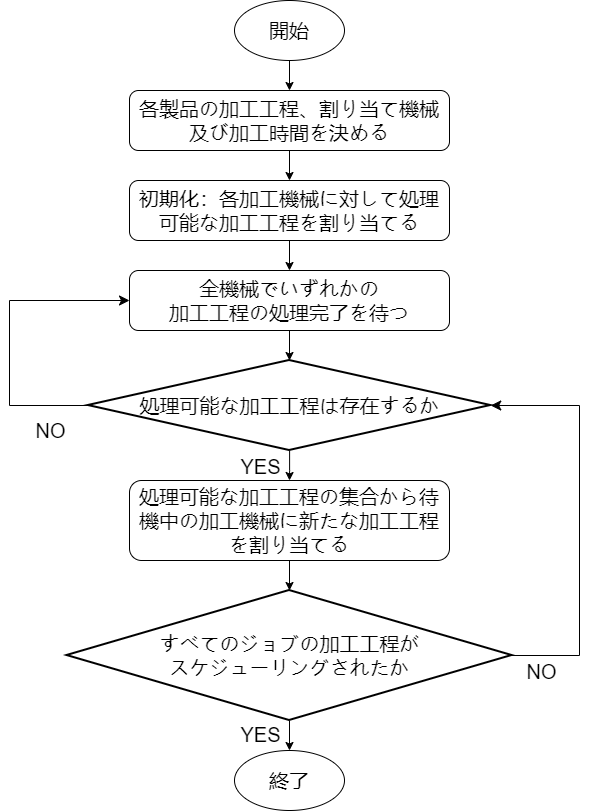

The diagram above was exported from draw.io. Its source (the exported page's mxGraphModel, read from the mxfile embedded in the PNG):
<mxGraphModel dx="1032" dy="555" grid="1" gridSize="10" guides="1" tooltips="1" connect="1" arrows="1" fold="1" page="1" pageScale="1" pageWidth="827" pageHeight="1169" math="0" shadow="0">
  <root>
    <mxCell id="WIyWlLk6GJQsqaUBKTNV-0" />
    <mxCell id="WIyWlLk6GJQsqaUBKTNV-1" parent="WIyWlLk6GJQsqaUBKTNV-0" />
    <mxCell id="LbSVFGGS88e8mSxdxGrW-2" edge="1" parent="WIyWlLk6GJQsqaUBKTNV-1" source="WIyWlLk6GJQsqaUBKTNV-3" style="edgeStyle=orthogonalEdgeStyle;rounded=0;orthogonalLoop=1;jettySize=auto;html=1;" target="WIyWlLk6GJQsqaUBKTNV-7" value="">
      <mxGeometry relative="1" as="geometry" />
    </mxCell>
    <mxCell id="WIyWlLk6GJQsqaUBKTNV-3" parent="WIyWlLk6GJQsqaUBKTNV-1" style="rounded=1;whiteSpace=wrap;html=1;fontSize=12;glass=0;strokeWidth=1;shadow=0;" value="&lt;font style=&quot;font-size: 20px;&quot;&gt;各製品の加工工程、割り当て機械及び加工時間を決める&lt;/font&gt;" vertex="1">
      <mxGeometry height="60" width="320" x="240" y="140" as="geometry" />
    </mxCell>
    <mxCell id="LbSVFGGS88e8mSxdxGrW-4" edge="1" parent="WIyWlLk6GJQsqaUBKTNV-1" source="WIyWlLk6GJQsqaUBKTNV-7" style="edgeStyle=orthogonalEdgeStyle;rounded=0;orthogonalLoop=1;jettySize=auto;html=1;" target="LbSVFGGS88e8mSxdxGrW-3" value="">
      <mxGeometry relative="1" as="geometry" />
    </mxCell>
    <mxCell id="WIyWlLk6GJQsqaUBKTNV-7" parent="WIyWlLk6GJQsqaUBKTNV-1" style="rounded=1;whiteSpace=wrap;html=1;fontSize=12;glass=0;strokeWidth=1;shadow=0;" value="&lt;font style=&quot;font-size: 20px;&quot;&gt;初期化：各加工機械に対して処理可能な加工工程を割り当てる&lt;/font&gt;" vertex="1">
      <mxGeometry height="60" width="320" x="240" y="230" as="geometry" />
    </mxCell>
    <mxCell id="LbSVFGGS88e8mSxdxGrW-0" parent="WIyWlLk6GJQsqaUBKTNV-1" style="ellipse;whiteSpace=wrap;html=1;" value="&lt;font style=&quot;font-size: 20px;&quot;&gt;開始&lt;/font&gt;" vertex="1">
      <mxGeometry height="60" width="110" x="345" y="50" as="geometry" />
    </mxCell>
    <mxCell id="LbSVFGGS88e8mSxdxGrW-1" edge="1" parent="WIyWlLk6GJQsqaUBKTNV-1" source="LbSVFGGS88e8mSxdxGrW-0" style="endArrow=classic;html=1;rounded=0;exitX=0.5;exitY=1;exitDx=0;exitDy=0;entryX=0.5;entryY=0;entryDx=0;entryDy=0;" target="WIyWlLk6GJQsqaUBKTNV-3" value="">
      <mxGeometry height="50" relative="1" width="50" as="geometry">
        <mxPoint x="500" y="120" as="sourcePoint" />
        <mxPoint x="550" y="70" as="targetPoint" />
      </mxGeometry>
    </mxCell>
    <mxCell id="LbSVFGGS88e8mSxdxGrW-6" edge="1" parent="WIyWlLk6GJQsqaUBKTNV-1" source="LbSVFGGS88e8mSxdxGrW-3" style="edgeStyle=orthogonalEdgeStyle;rounded=0;orthogonalLoop=1;jettySize=auto;html=1;" value="">
      <mxGeometry relative="1" as="geometry">
        <mxPoint x="400" y="410" as="targetPoint" />
      </mxGeometry>
    </mxCell>
    <mxCell id="LbSVFGGS88e8mSxdxGrW-3" parent="WIyWlLk6GJQsqaUBKTNV-1" style="rounded=1;whiteSpace=wrap;html=1;" value="&lt;div&gt;&lt;font style=&quot;font-size: 20px;&quot;&gt;全機械でいずれかの&lt;/font&gt;&lt;/div&gt;&lt;div&gt;&lt;font style=&quot;font-size: 20px;&quot;&gt;加工工程の処理完了を待つ&lt;/font&gt;&lt;/div&gt;" vertex="1">
      <mxGeometry height="60" width="320" x="240" y="320" as="geometry" />
    </mxCell>
    <mxCell id="LbSVFGGS88e8mSxdxGrW-12" edge="1" parent="WIyWlLk6GJQsqaUBKTNV-1" source="LbSVFGGS88e8mSxdxGrW-7" style="edgeStyle=orthogonalEdgeStyle;rounded=0;orthogonalLoop=1;jettySize=auto;html=1;" target="LbSVFGGS88e8mSxdxGrW-11" value="">
      <mxGeometry relative="1" as="geometry" />
    </mxCell>
    <mxCell id="LbSVFGGS88e8mSxdxGrW-13" connectable="0" parent="LbSVFGGS88e8mSxdxGrW-12" style="edgeLabel;html=1;align=center;verticalAlign=middle;resizable=0;points=[];" value="&lt;font style=&quot;font-size: 20px;&quot;&gt;YES&lt;/font&gt;" vertex="1">
      <mxGeometry relative="1" x="0.432" as="geometry">
        <mxPoint x="-30" y="-6" as="offset" />
      </mxGeometry>
    </mxCell>
    <mxCell id="LbSVFGGS88e8mSxdxGrW-7" parent="WIyWlLk6GJQsqaUBKTNV-1" style="strokeWidth=2;html=1;shape=mxgraph.flowchart.decision;whiteSpace=wrap;" value="&lt;div&gt;&lt;span style=&quot;font-size: 20px; background-color: transparent;&quot;&gt;処理可能な加工工程は存在するか&lt;/span&gt;&lt;br&gt;&lt;/div&gt;" vertex="1">
      <mxGeometry height="90" width="402.5" x="198.75" y="410" as="geometry" />
    </mxCell>
    <mxCell id="LbSVFGGS88e8mSxdxGrW-9" edge="1" parent="WIyWlLk6GJQsqaUBKTNV-1" source="LbSVFGGS88e8mSxdxGrW-7" style="edgeStyle=segmentEdgeStyle;endArrow=classic;html=1;curved=0;rounded=0;endSize=8;startSize=8;exitX=0;exitY=0.5;exitDx=0;exitDy=0;exitPerimeter=0;entryX=0;entryY=0.5;entryDx=0;entryDy=0;" target="LbSVFGGS88e8mSxdxGrW-3" value="">
      <mxGeometry height="50" relative="1" width="50" as="geometry">
        <Array as="points">
          <mxPoint x="120" y="455" />
          <mxPoint x="120" y="350" />
        </Array>
        <mxPoint x="140" y="430" as="sourcePoint" />
        <mxPoint x="190" y="380" as="targetPoint" />
      </mxGeometry>
    </mxCell>
    <mxCell id="LbSVFGGS88e8mSxdxGrW-10" connectable="0" parent="LbSVFGGS88e8mSxdxGrW-9" style="edgeLabel;html=1;align=center;verticalAlign=middle;resizable=0;points=[];" value="&lt;font style=&quot;font-size: 20px;&quot;&gt;NO&lt;/font&gt;" vertex="1">
      <mxGeometry relative="1" x="-0.1359" y="-2" as="geometry">
        <mxPoint x="38" y="77" as="offset" />
      </mxGeometry>
    </mxCell>
    <mxCell id="LbSVFGGS88e8mSxdxGrW-15" edge="1" parent="WIyWlLk6GJQsqaUBKTNV-1" source="LbSVFGGS88e8mSxdxGrW-11" style="edgeStyle=orthogonalEdgeStyle;rounded=0;orthogonalLoop=1;jettySize=auto;html=1;" target="LbSVFGGS88e8mSxdxGrW-14" value="">
      <mxGeometry relative="1" as="geometry" />
    </mxCell>
    <mxCell id="LbSVFGGS88e8mSxdxGrW-11" parent="WIyWlLk6GJQsqaUBKTNV-1" style="rounded=1;whiteSpace=wrap;html=1;" value="&lt;font style=&quot;font-size: 20px;&quot;&gt;処理可能な加工工程の集合から待機中の加工機械に新たな加工工程を割り当てる&lt;/font&gt;" vertex="1">
      <mxGeometry height="80" width="320" x="240" y="530" as="geometry" />
    </mxCell>
    <mxCell id="LbSVFGGS88e8mSxdxGrW-17" edge="1" parent="WIyWlLk6GJQsqaUBKTNV-1" source="LbSVFGGS88e8mSxdxGrW-14" style="edgeStyle=orthogonalEdgeStyle;rounded=0;orthogonalLoop=1;jettySize=auto;html=1;" target="LbSVFGGS88e8mSxdxGrW-16" value="">
      <mxGeometry relative="1" as="geometry" />
    </mxCell>
    <mxCell id="LbSVFGGS88e8mSxdxGrW-18" connectable="0" parent="LbSVFGGS88e8mSxdxGrW-17" style="edgeLabel;html=1;align=center;verticalAlign=middle;resizable=0;points=[];" value="&lt;div&gt;&lt;font style=&quot;font-size: 20px;&quot;&gt;YES&lt;/font&gt;&lt;/div&gt;" vertex="1">
      <mxGeometry relative="1" x="-0.648" y="-2" as="geometry">
        <mxPoint x="-28" y="4" as="offset" />
      </mxGeometry>
    </mxCell>
    <mxCell id="LbSVFGGS88e8mSxdxGrW-14" parent="WIyWlLk6GJQsqaUBKTNV-1" style="strokeWidth=2;html=1;shape=mxgraph.flowchart.decision;whiteSpace=wrap;" value="&lt;div&gt;&lt;font style=&quot;font-size: 20px;&quot;&gt;すべてのジョブの加工工程が&lt;/font&gt;&lt;/div&gt;&lt;div&gt;&lt;font style=&quot;font-size: 20px;&quot;&gt;スケジューリングされたか&lt;/font&gt;&lt;/div&gt;" vertex="1">
      <mxGeometry height="130" width="445" x="177.5" y="640" as="geometry" />
    </mxCell>
    <mxCell id="LbSVFGGS88e8mSxdxGrW-16" parent="WIyWlLk6GJQsqaUBKTNV-1" style="ellipse;whiteSpace=wrap;html=1;" value="&lt;font style=&quot;font-size: 20px;&quot;&gt;終了&lt;/font&gt;" vertex="1">
      <mxGeometry height="60" width="110" x="345" y="800" as="geometry" />
    </mxCell>
    <mxCell id="LbSVFGGS88e8mSxdxGrW-19" edge="1" parent="WIyWlLk6GJQsqaUBKTNV-1" source="LbSVFGGS88e8mSxdxGrW-14" style="edgeStyle=segmentEdgeStyle;endArrow=classic;html=1;curved=0;rounded=0;endSize=8;startSize=8;exitX=1;exitY=0.5;exitDx=0;exitDy=0;exitPerimeter=0;entryX=1;entryY=0.5;entryDx=0;entryDy=0;entryPerimeter=0;" target="LbSVFGGS88e8mSxdxGrW-7" value="">
      <mxGeometry height="50" relative="1" width="50" as="geometry">
        <Array as="points">
          <mxPoint x="690" y="705" />
          <mxPoint x="690" y="455" />
        </Array>
        <mxPoint x="650" y="750.06" as="sourcePoint" />
        <mxPoint x="700" y="710" as="targetPoint" />
      </mxGeometry>
    </mxCell>
    <mxCell id="LbSVFGGS88e8mSxdxGrW-20" connectable="0" parent="LbSVFGGS88e8mSxdxGrW-19" style="edgeLabel;html=1;align=center;verticalAlign=middle;resizable=0;points=[];" value="&lt;font style=&quot;font-size: 20px;&quot;&gt;NO&lt;/font&gt;" vertex="1">
      <mxGeometry relative="1" x="-0.7852" y="4" as="geometry">
        <mxPoint x="-15" y="19" as="offset" />
      </mxGeometry>
    </mxCell>
  </root>
</mxGraphModel>